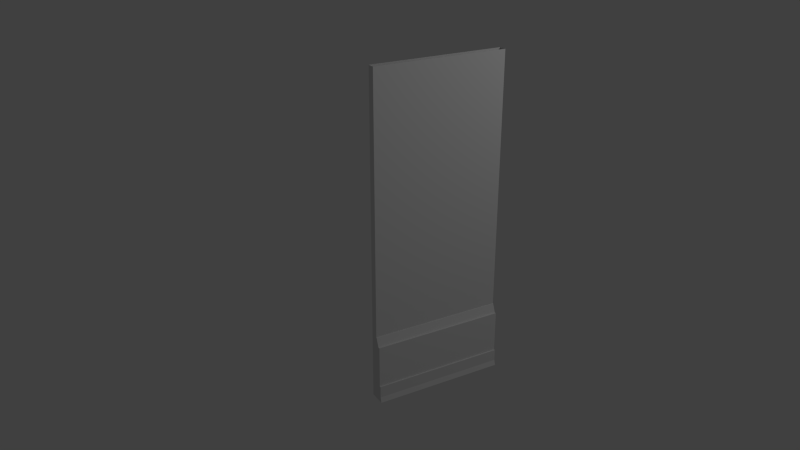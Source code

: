 # Source: secret_room_e_door.blend  (saved by Blender 2.74.0; exported with 4.5.12 LTS)
import bpy
from mathutils import Matrix  # noqa: F401  (used for matrix-valued properties, if any)

bpy.ops.wm.read_factory_settings(use_empty=True)
scene = bpy.context.scene
scene.name = 'Scene'

# ---- collections
col_collection_1 = bpy.data.collections.new('Collection 1'); scene.collection.children.link(col_collection_1)
col_collection_9 = bpy.data.collections.new('Collection 9'); scene.collection.children.link(col_collection_9)
col_collection_20 = bpy.data.collections.new('Collection 20'); scene.collection.children.link(col_collection_20)

# ---- materials (node trees are filled in below, after node groups)
mat_secret_room_e_door_outer = bpy.data.materials.new('secret_room_e_door_outer')
mat_secret_room_e_door_outer.alpha_threshold = 0.0
mat_secret_room_e_door_outer.use_transparent_shadow = False
mat_secret_room_e_door_outer.roughness = 0.5
mat_secret_room_e_door_outer.specular_intensity = 0.0
mat_secret_room_e_door_inner = bpy.data.materials.new('secret_room_e_door_inner')
mat_secret_room_e_door_inner.alpha_threshold = 0.0
mat_secret_room_e_door_inner.use_transparent_shadow = False
mat_secret_room_e_door_inner.roughness = 0.5
mat_secret_room_e_door_inner.specular_intensity = 0.0
mat_secret_room_e_door_inner.line_color = (0.0, 0.0, 0.0, 1.0)
mat_floor_boards = bpy.data.materials.new('floor_boards')
mat_floor_boards.alpha_threshold = 0.0
mat_floor_boards.use_transparent_shadow = False
mat_floor_boards.roughness = 0.5
mat_floor_boards.specular_intensity = 0.0
mat_floor_boards.line_color = (0.0, 0.0, 0.0, 1.0)

# ---- material node trees

# ---- world
world_world = bpy.data.worlds.new('World'); scene.world = world_world
world_world.color = (0.05088, 0.05088, 0.05088)
world_world.use_sun_shadow = False
world_world.sun_shadow_jitter_overblur = 0.0
world_world.cycles.sampling_method = 'MANUAL'
world_world.cycles.sample_map_resolution = 256

# ---- cameras
cam_camera = bpy.data.cameras.new('Camera')
cam_camera.clip_end = 100.0
cam_camera.lens = 35.0
cam_camera.sensor_width = 32.0
cam_camera.sensor_height = 18.0
cam_camera.dof.focus_distance = 0.0
cam_camera.dof.aperture_fstop = 128.0

# ---- lights
light_point = bpy.data.lights.new('Point', 'POINT')
light_point.transmission_factor = 0.0
light_point.energy = 100.0
light_point.shadow_buffer_clip_start = 0.5
light_point.shadow_soft_size = 0.1
light_point.shadow_maximum_resolution = 0.006
light_point.use_absolute_resolution = True
light_point.cycles.use_multiple_importance_sampling = False

# ---- meshes
me_plane_000 = bpy.data.meshes.new('Plane.000')
me_plane_000.from_pydata([(0.01624, 0.03193, -1.192e-07), (0.01624, 0.03193, 3.298), (-1.331, 0.04483, -1.192e-07), (-1.331, 0.04483, 3.298)], [], [(1, 3, 2, 0)])
_uv = me_plane_000.uv_layers.new(name='UVMap')
_uv.uv.foreach_set('vector', [0.706, 0.5301, 0.9035, 0.5301, 0.9035, 0.0464, 0.706, 0.0464])
me_plane_000.materials.append(mat_secret_room_e_door_outer)
me_plane_000.use_remesh_preserve_volume = False
me_plane_000.use_remesh_preserve_attributes = False
me_plane_000.use_mirror_vertex_groups = False
me_plane_000.update()
me_plane_001 = bpy.data.meshes.new('Plane.001')
me_plane_001.from_pydata([(0.01624, 0.03193, -1.192e-07), (0.01624, 0.03193, 3.298), (-1.331, 0.04483, -1.192e-07), (-1.331, 0.04483, 3.298), (0.01552, -0.04295, 3.298), (0.01552, -0.04295, -1.214e-07), (-1.331, -0.03005, 3.298), (-1.331, -0.03005, -1.214e-07)], [], [(4, 5, 7, 6), (2, 3, 6, 7), (1, 0, 5, 4)])
_uv = me_plane_001.uv_layers.new(name='UVMap')
_uv.uv.foreach_set('vector', [0.05364, 0.9999, 0.05364, 6.828e-05, 0.9061, 6.733e-05, 0.9061, 0.9999, 0.9535, 6.733e-05, 0.9535, 0.9999, 0.9061, 0.9999, 0.9061, 6.733e-05, 0.006243, 0.9999, 0.006243, 6.834e-05, 0.05364, 6.828e-05, 0.05364, 0.9999])
me_plane_001.materials.append(mat_secret_room_e_door_inner)
me_plane_001.use_remesh_preserve_volume = False
me_plane_001.use_remesh_preserve_attributes = False
me_plane_001.use_mirror_vertex_groups = False
me_plane_001.update()
me_cube_385 = bpy.data.meshes.new('Cube.385')
me_cube_385.from_pydata([(0.1078, 0.2718, -0.4503), (-2.977, 0.2718, 1.05), (-0.9772, 0.2718, 0.798), (0.1078, 0.2718, 0.798), (1.844, 0.2718, -0.9497), (0.9473, 0.2718, -0.4503), (0.9473, 0.2718, -0.796), (-2.977, -0.2718, 1.05), (0.9473, -0.2718, -0.4503), (1.844, -0.2718, -0.9497), (0.1078, -0.2718, -0.4503), (-0.9771, -0.2718, 0.798), (0.1078, -0.2718, 0.798), (0.9473, -0.2718, -0.796), (-3.751, -0.2718, 1.05), (-3.751, 0.2718, 1.05), (-3.71, 0.2718, -0.4503), (-3.847, 0.2718, -0.4503), (-3.847, -0.2718, -0.4503), (-3.844, -0.2718, -0.9497), (-3.844, 0.2718, -0.9497), (-3.741, 0.2718, 0.798), (-3.71, -0.2718, -0.4503), (-3.847, 0.2718, -0.796), (-3.71, 0.2718, 0.798), (-3.847, -0.2718, -0.796), (-3.741, -0.2718, 0.798), (-3.71, -0.2718, 0.798)], [], [(11, 7, 1, 2), (0, 5, 8, 10), (2, 3, 12, 11), (6, 4, 9, 13), (3, 0, 10, 12), (5, 6, 13, 8), (26, 21, 15, 14), (16, 22, 18, 17), (21, 26, 27, 24), (23, 25, 19, 20), (24, 27, 22, 16), (17, 18, 25, 23), (8, 13, 25, 18), (12, 10, 22, 27), (13, 9, 19, 25), (11, 12, 27, 26), (7, 11, 26, 14), (10, 8, 18, 22), (6, 5, 17, 23), (3, 2, 21, 24), (0, 3, 24, 16), (4, 6, 23, 20), (2, 1, 15, 21), (9, 4, 20, 19), (5, 0, 16, 17), (1, 7, 14, 15)])
_uv = me_cube_385.uv_layers.new(name='UVMap')
_uv.uv.foreach_set('vector', [0.4399, 0.9923, 0.4967, 0.9923, 0.4967, 0.009639, 0.4399, 0.009639, 0.1352, 0.009639, 0.1257, 0.009639, 0.1257, 0.9923, 0.1352, 0.9923, 0.4356, 0.009639, 0.4234, 0.009639, 0.4234, 0.9923, 0.4356, 0.9923, 0.04315, 0.009639, 0.008526, 0.009639, 0.008526, 0.9923, 0.04315, 0.9923, 0.4197, 0.009639, 0.1384, 0.009639, 0.1384, 0.9923, 0.4197, 0.9923, 0.121, 0.009639, 0.04315, 0.009639, 0.04315, 0.9923, 0.121, 0.9923, 0.4399, 0.9923, 0.4399, 0.009639, 0.4967, 0.009639, 0.4967, 0.9923, 0.1352, 0.009639, 0.1352, 0.9923, 0.1257, 0.9923, 0.1257, 0.009639, 0.4356, 0.009639, 0.4356, 0.9923, 0.4234, 0.9923, 0.4234, 0.009639, 0.04315, 0.009639, 0.04315, 0.9923, 0.008526, 0.9923, 0.008526, 0.009639, 0.4197, 0.009639, 0.4197, 0.9923, 0.1384, 0.9923, 0.1384, 0.009639, 0.121, 0.009639, 0.121, 0.9923, 0.04315, 0.9923, 0.04315, 0.009639, 0.121, 0.9923, 0.04315, 0.9923, 0.04315, 0.9923, 0.121, 0.9923, 0.4197, 0.9923, 0.1384, 0.9923, 0.1384, 0.9923, 0.4197, 0.9923, 0.04315, 0.9923, 0.008526, 0.9923, 0.008526, 0.9923, 0.04315, 0.9923, 0.4356, 0.9923, 0.4234, 0.9923, 0.4234, 0.9923, 0.4356, 0.9923, 0.4967, 0.9923, 0.4399, 0.9923, 0.4399, 0.9923, 0.4967, 0.9923, 0.1352, 0.9923, 0.1257, 0.9923, 0.1257, 0.9923, 0.1352, 0.9923, 0.04315, 0.009639, 0.121, 0.009639, 0.121, 0.009639, 0.04315, 0.009639, 0.4234, 0.009639, 0.4356, 0.009639, 0.4356, 0.009639, 0.4234, 0.009639, 0.1384, 0.009639, 0.4197, 0.009639, 0.4197, 0.009639, 0.1384, 0.009639, 0.008526, 0.009639, 0.04315, 0.009639, 0.04315, 0.009639, 0.008526, 0.009639, 0.4399, 0.009639, 0.4967, 0.009639, 0.4967, 0.009639, 0.4399, 0.009639, 0.008526, 0.9923, 0.008526, 0.009639, 0.008526, 0.009639, 0.008526, 0.9923, 0.1257, 0.009639, 0.1352, 0.009639, 0.1352, 0.009639, 0.1257, 0.009639, 0.4967, 0.009639, 0.4967, 0.9923, 0.4967, 0.9923, 0.4967, 0.009639])
me_cube_385.materials.append(mat_floor_boards)
me_cube_385.use_remesh_preserve_volume = False
me_cube_385.use_remesh_preserve_attributes = False
me_cube_385.use_mirror_vertex_groups = False
me_cube_385.use_paint_bone_selection = False
me_cube_385.use_paint_mask = True
me_cube_385.update()
arm_armature = bpy.data.armatures.new('Armature')  # bones are not reproduced

# ---- objects
ob_armature = bpy.data.objects.new('Armature', arm_armature)
ob_secret_room_e_door_outer = bpy.data.objects.new('secret_room_e_door_outer', me_plane_000)
ob_secret_room_e_door_inner = bpy.data.objects.new('secret_room_e_door_inner', me_plane_001)
ob_secret_room_e_floor_boards = bpy.data.objects.new('secret_room_e_floor_boards', me_cube_385)
ob_point = bpy.data.objects.new('Point', light_point)
ob_camera = bpy.data.objects.new('Camera', cam_camera)

# ---- transforms, parenting, visibility, modifiers, constraints
ob_armature.location = (0.0, 0.0, 0.0)
ob_armature.rotation_euler = (1.571, -0.0, 0.0)
ob_armature.lineart.crease_threshold = 0.0
ob_secret_room_e_door_outer.parent = ob_armature
ob_secret_room_e_door_outer.matrix_parent_inverse = Matrix(((1.0, 0.0, 0.0, 0.0), (0.0, 7.55e-08, 1.0, 0.0), (0.0, -1.0, 7.55e-08, 0.0), (0.0, 0.0, 0.0, 1.0)))
ob_secret_room_e_door_outer.location = (-0.01609, 0.0, 0.0)
ob_secret_room_e_door_outer.rotation_euler = (6.112e-10, -2.47e-12, 0.008095)
ob_secret_room_e_door_outer.lineart.crease_threshold = 0.0
_vg = ob_secret_room_e_door_outer.vertex_groups.new(name='Bone')
for _i, _w in zip([0, 1, 2, 3], [1.0, 1.0, 1.0, 1.0]): _vg.add([_i], _w, 'REPLACE')
_vg = ob_secret_room_e_door_outer.vertex_groups.new(name='outer_panel')
_vg.add([0, 1, 2, 3], 1.0, 'REPLACE')
_vg = ob_secret_room_e_door_outer.vertex_groups.new(name='inner_panels')
_vg.add([0, 1, 2, 3], 1.0, 'REPLACE')
_m = ob_secret_room_e_door_outer.modifiers.new('Armature', 'ARMATURE')
_m = ob_secret_room_e_door_outer.modifiers.new('Armature.001', 'ARMATURE')
_m.object = ob_armature
ob_secret_room_e_door_inner.parent = ob_armature
ob_secret_room_e_door_inner.matrix_parent_inverse = Matrix(((1.0, 0.0, 0.0, 0.0), (0.0, 7.55e-08, 1.0, 0.0), (0.0, -1.0, 7.55e-08, 0.0), (0.0, 0.0, 0.0, 1.0)))
ob_secret_room_e_door_inner.location = (-0.01609, 0.0, 0.0)
ob_secret_room_e_door_inner.rotation_euler = (6.112e-10, -2.47e-12, 0.008095)
ob_secret_room_e_door_inner.lineart.crease_threshold = 0.0
_vg = ob_secret_room_e_door_inner.vertex_groups.new(name='Bone')
for _i, _w in zip([0, 1, 2, 3, 4, 5, 6, 7], [1.0, 1.0, 1.0, 1.0, 1.0, 1.0, 1.0, 1.0]): _vg.add([_i], _w, 'REPLACE')
_vg = ob_secret_room_e_door_inner.vertex_groups.new(name='outer_panel')
_vg.add([0, 1, 2, 3], 1.0, 'REPLACE')
_vg = ob_secret_room_e_door_inner.vertex_groups.new(name='inner_panels')
_vg.add([0, 1, 2, 3, 4, 5, 6, 7], 1.0, 'REPLACE')
_m = ob_secret_room_e_door_inner.modifiers.new('Armature', 'ARMATURE')
_m = ob_secret_room_e_door_inner.modifiers.new('Armature.001', 'ARMATURE')
_m.object = ob_armature
ob_secret_room_e_floor_boards.parent = ob_armature
ob_secret_room_e_floor_boards.matrix_parent_inverse = Matrix(((1.0, 0.0, 0.0, 0.0), (0.0, 7.55e-08, 1.0, 0.0), (0.0, -1.0, 7.55e-08, 0.0), (0.0, 0.0, 0.0, 1.0)))
ob_secret_room_e_floor_boards.location = (-0.6737, 0.0909, 0.3282)
ob_secret_room_e_floor_boards.rotation_euler = (5.96e-08, -5.96e-08, 1.571)
ob_secret_room_e_floor_boards.scale = (0.01726, 2.481, 0.3448)
ob_secret_room_e_floor_boards.lineart.crease_threshold = 0.0
_vg = ob_secret_room_e_floor_boards.vertex_groups.new(name='Group')
_vg.add([0, 1, 2, 3, 4, 5, 6, 7, 8, 9, 10, 11, 12, 13, 14, 15, 16, 17, 18, 19, 20, 21, 22, 23, 24, 25, 26, 27], 1.0, 'REPLACE')
_vg = ob_secret_room_e_floor_boards.vertex_groups.new(name='secret_room_e_door_bone')
for _i, _w in zip([0, 1, 2, 3, 4, 5, 6, 7, 8, 9, 10, 11, 12, 13, 14, 15, 16, 17, 18, 19, 20, 21, 22, 23, 24, 25, 26, 27], [1.0, 1.0, 1.0, 1.0, 1.0, 1.0, 1.0, 1.0, 1.0, 1.0, 1.0, 1.0, 1.0, 1.0, 1.0, 1.0, 1.0, 1.0, 1.0, 1.0, 1.0, 1.0, 1.0, 1.0, 1.0, 1.0, 1.0, 1.0]): _vg.add([_i], _w, 'REPLACE')
_vg = ob_secret_room_e_floor_boards.vertex_groups.new(name='secret_room_nw_door_bone')
_vg = ob_secret_room_e_floor_boards.vertex_groups.new(name='secret_room_ne_door_bone')
_vg = ob_secret_room_e_floor_boards.vertex_groups.new(name='Bone')
for _i, _w in zip([0, 1, 2, 3, 4, 5, 6, 7, 8, 9, 10, 11, 12, 13, 14, 15, 16, 17, 18, 19, 20, 21, 22, 23, 24, 25, 26, 27], [0.9999, 0.9999, 0.9999, 0.9999, 0.9999, 0.9999, 0.9999, 1.0, 1.0, 1.0, 1.0, 1.0, 1.0, 1.0, 1.0, 0.9999, 0.9999, 0.9999, 1.0, 1.0, 0.9999, 0.9999, 1.0, 0.9999, 0.9999, 1.0, 1.0, 1.0]): _vg.add([_i], _w, 'REPLACE')
_m = ob_secret_room_e_floor_boards.modifiers.new('Armature', 'ARMATURE')
_m = ob_secret_room_e_floor_boards.modifiers.new('Armature.001', 'ARMATURE')
_m.object = ob_armature
ob_point.location = (-3.323, 2.908, 5.331)
ob_point.lineart.crease_threshold = 0.0
ob_camera.location = (3.348, 6.357, 5.054)
ob_camera.rotation_euler = (1.151, -8.634e-05, -9.943)
ob_camera.scale = (1.0, 1.0, 1.0)
ob_camera.lineart.crease_threshold = 0.0

# ---- collection membership
col_collection_1.objects.link(ob_armature)
col_collection_9.objects.link(ob_secret_room_e_door_outer)
col_collection_9.objects.link(ob_secret_room_e_door_inner)
col_collection_9.objects.link(ob_secret_room_e_floor_boards)
col_collection_20.objects.link(ob_point)
col_collection_20.objects.link(ob_camera)

# ---- scene / render settings (as saved in the file)
scene.camera = ob_camera
scene.frame_start = 1; scene.frame_end = 21; scene.frame_set(1)
scene.render.engine = 'BLENDER_EEVEE_NEXT'
scene.render.image_settings.color_mode = 'RGB'
scene.render.image_settings.compression = 90
scene.render.resolution_percentage = 50
scene.render.dither_intensity = 0.0
scene.render.bake_margin = 2
scene.cycles.use_denoising = False
scene.cycles.samples = 10
scene.cycles.sampling_pattern = 'TABULATED_SOBOL'
scene.cycles.light_sampling_threshold = 0.0
scene.cycles.use_adaptive_sampling = False
scene.cycles.use_light_tree = False
scene.cycles.blur_glossy = 0.0
scene.cycles.volume_bounces = 1
scene.cycles.pixel_filter_type = 'GAUSSIAN'
scene.cycles.sample_clamp_indirect = 0.0
scene.view_settings.view_transform = 'Standard'
bpy.context.view_layer.update()
